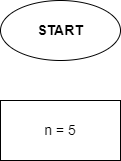

The diagram above was exported from draw.io. Its source (the exported page's mxGraphModel, read from the mxfile embedded in the PNG):
<mxGraphModel dx="1090" dy="508" grid="1" gridSize="10" guides="1" tooltips="1" connect="1" arrows="1" fold="1" page="1" pageScale="1" pageWidth="827" pageHeight="1169" math="0" shadow="0">
  <root>
    <mxCell id="0" />
    <mxCell id="1" parent="0" />
    <mxCell id="2" value="&lt;font style=&quot;font-size: 14px&quot;&gt;&lt;b&gt;START&lt;/b&gt;&lt;/font&gt;" style="ellipse;whiteSpace=wrap;html=1;" vertex="1" parent="1">
      <mxGeometry x="354" y="20" width="120" height="60" as="geometry" />
    </mxCell>
    <mxCell id="3" value="n = 5" style="rounded=0;whiteSpace=wrap;html=1;fontSize=14;" vertex="1" parent="1">
      <mxGeometry x="354" y="120" width="120" height="60" as="geometry" />
    </mxCell>
  </root>
</mxGraphModel>